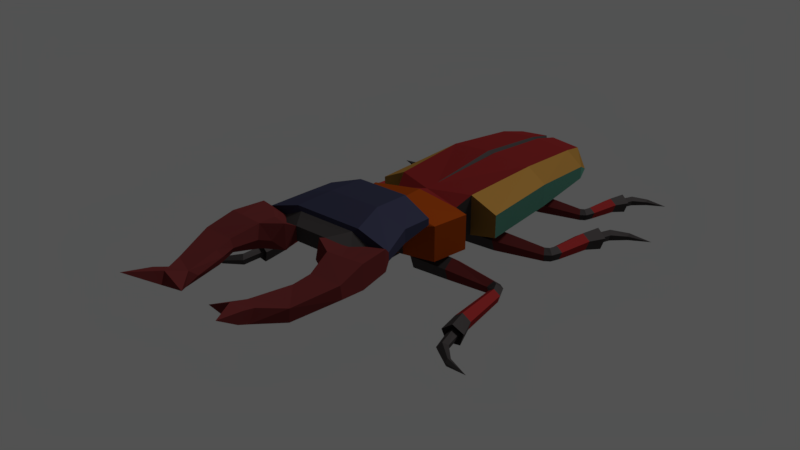# Source: BeetleAttack0.blend  (saved by Blender 2.77.0; exported with 4.5.12 LTS)
import bpy
from mathutils import Matrix  # noqa: F401  (used for matrix-valued properties, if any)

bpy.ops.wm.read_factory_settings(use_empty=True)
scene = bpy.context.scene
scene.name = 'Scene'

# ---- collections
col_collection_1 = bpy.data.collections.new('Collection 1'); scene.collection.children.link(col_collection_1)
col_collection_2 = bpy.data.collections.new('Collection 2'); scene.collection.children.link(col_collection_2)

# ---- materials (node trees are filled in below, after node groups)
mat_1 = bpy.data.materials.new('1')
mat_1.alpha_threshold = 0.0
mat_1.diffuse_color = (0.08022, 0.07227, 0.07227, 1.0)
mat_1.specular_color = (0.06372, 0.06372, 0.06372)
mat_1.roughness = 0.5
mat_2 = bpy.data.materials.new('2')
mat_2.alpha_threshold = 0.0
mat_2.diffuse_color = (0.3515, 0.03071, 0.03071, 1.0)
mat_2.specular_color = (0.6152, 0.6152, 0.6152)
mat_2.roughness = 0.5
mat_3 = bpy.data.materials.new('3')
mat_3.alpha_threshold = 0.0
mat_3.diffuse_color = (0.5089, 0.2623, 0.05781, 1.0)
mat_3.specular_color = (0.6152, 0.6152, 0.6152)
mat_3.roughness = 0.5
mat_4 = bpy.data.materials.new('4')
mat_4.alpha_threshold = 0.0
mat_4.diffuse_color = (0.1095, 0.3185, 0.2384, 1.0)
mat_4.specular_color = (0.0, 0.0, 0.0)
mat_4.roughness = 0.5
mat_5 = bpy.data.materials.new('5')
mat_5.alpha_threshold = 0.0
mat_5.diffuse_color = (0.4969, 0.08022, 0.008023, 1.0)
mat_5.specular_color = (0.4869, 0.4869, 0.4869)
mat_5.roughness = 0.5
mat_horns = bpy.data.materials.new('Horns')
mat_horns.alpha_threshold = 0.0
mat_horns.diffuse_color = (0.1195, 0.02122, 0.02122, 1.0)
mat_horns.specular_color = (0.0, 0.0, 0.0)
mat_horns.roughness = 0.5
mat_6 = bpy.data.materials.new('6')
mat_6.alpha_threshold = 0.0
mat_6.diffuse_color = (0.05781, 0.06125, 0.1144, 1.0)
mat_6.specular_color = (0.5071, 0.5071, 0.5071)
mat_6.roughness = 0.5

# ---- material node trees
mat_1.use_nodes = True; mat_1.node_tree.nodes.clear()
_N = mat_1.node_tree.nodes; _L = mat_1.node_tree.links
n0 = _N.new('ShaderNodeOutputMaterial'); n0.name = 'Material Output'; n0.location = (300, 300)
n1 = _N.new('ShaderNodeBsdfAnisotropic'); n1.name = 'Glossy BSDF'; n1.location = (10, 300)
n1.distribution = 'GGX'
n1.inputs[0].default_value = (0.08001, 0.07163, 0.07163, 1.0)
n1.inputs[1].default_value = 0.7746
_L.new(n1.outputs[0], n0.inputs[0])
n0.is_active_output = True
mat_2.use_nodes = True; mat_2.node_tree.nodes.clear()
_N = mat_2.node_tree.nodes; _L = mat_2.node_tree.links
n0 = _N.new('ShaderNodeOutputMaterial'); n0.name = 'Material Output'; n0.location = (300, 300)
n1 = _N.new('ShaderNodeBsdfAnisotropic'); n1.name = 'Glossy BSDF'; n1.location = (10, 300)
n1.distribution = 'GGX'
n1.inputs[0].default_value = (0.3506, 0.03057, 0.03057, 1.0)
n1.inputs[1].default_value = 0.7746
_L.new(n1.outputs[0], n0.inputs[0])
n0.is_active_output = True
mat_3.use_nodes = True; mat_3.node_tree.nodes.clear()
_N = mat_3.node_tree.nodes; _L = mat_3.node_tree.links
n0 = _N.new('ShaderNodeOutputMaterial'); n0.name = 'Material Output'; n0.location = (300, 300)
n1 = _N.new('ShaderNodeBsdfAnisotropic'); n1.name = 'Glossy BSDF'; n1.location = (10, 300)
n1.distribution = 'GGX'
n1.inputs[0].default_value = (0.5071, 0.2635, 0.05732, 1.0)
n1.inputs[1].default_value = 0.7746
_L.new(n1.outputs[0], n0.inputs[0])
n0.is_active_output = True
mat_4.use_nodes = True; mat_4.node_tree.nodes.clear()
_N = mat_4.node_tree.nodes; _L = mat_4.node_tree.links
n0 = _N.new('ShaderNodeOutputMaterial'); n0.name = 'Material Output'; n0.location = (300, 300)
n1 = _N.new('ShaderNodeBsdfAnisotropic'); n1.name = 'Glossy BSDF'; n1.location = (10, 300)
n1.distribution = 'GGX'
n1.inputs[0].default_value = (0.1087, 0.3185, 0.2378, 1.0)
n1.inputs[1].default_value = 0.7746
_L.new(n1.outputs[0], n0.inputs[0])
n0.is_active_output = True
mat_5.use_nodes = True; mat_5.node_tree.nodes.clear()
_N = mat_5.node_tree.nodes; _L = mat_5.node_tree.links
n0 = _N.new('ShaderNodeOutputMaterial'); n0.name = 'Material Output'; n0.location = (300, 300)
n1 = _N.new('ShaderNodeBsdfAnisotropic'); n1.name = 'Glossy BSDF'; n1.location = (10, 300)
n1.distribution = 'GGX'
n1.inputs[0].default_value = (0.4969, 0.08064, 0.008005, 1.0)
n1.inputs[1].default_value = 0.7746
_L.new(n1.outputs[0], n0.inputs[0])
n0.is_active_output = True
mat_horns.use_nodes = True; mat_horns.node_tree.nodes.clear()
_N = mat_horns.node_tree.nodes; _L = mat_horns.node_tree.links
n0 = _N.new('ShaderNodeOutputMaterial'); n0.name = 'Material Output'; n0.location = (300, 300)
n1 = _N.new('ShaderNodeBsdfDiffuse'); n1.name = 'Diffuse BSDF'; n1.location = (10, 300)
n1.inputs[0].default_value = (0.1193, 0.02166, 0.02166, 1.0)
_L.new(n1.outputs[0], n0.inputs[0])
n0.is_active_output = True
mat_6.use_nodes = True; mat_6.node_tree.nodes.clear()
_N = mat_6.node_tree.nodes; _L = mat_6.node_tree.links
n0 = _N.new('ShaderNodeOutputMaterial'); n0.name = 'Material Output'; n0.location = (300, 300)
n1 = _N.new('ShaderNodeBsdfAnisotropic'); n1.name = 'Glossy BSDF'; n1.location = (10, 300)
n1.distribution = 'GGX'
n1.inputs[0].default_value = (0.05835, 0.06052, 0.1149, 1.0)
n1.inputs[1].default_value = 0.7746
_L.new(n1.outputs[0], n0.inputs[0])
n0.is_active_output = True

# ---- world
world_world = bpy.data.worlds.new('World'); scene.world = world_world
world_world.color = (0.08353, 0.08353, 0.08353)
world_world.use_sun_shadow = False
world_world.sun_shadow_jitter_overblur = 0.0
world_world.cycles.sampling_method = 'MANUAL'

# ---- lights
light_sun = bpy.data.lights.new('Sun', 'SUN')
light_sun.transmission_factor = 0.0
light_sun.angle = 0.1993
light_sun.energy = 1.0
light_sun.shadow_buffer_clip_start = 0.5
light_sun.shadow_soft_size = 0.1
light_sun.shadow_cascade_max_distance = 1000.0

# ---- meshes
me_cube = bpy.data.meshes.new('Cube')
me_cube.from_pydata([(0.8117, 0.02092, -0.195), (0.8117, 0.02092, 0.6296), (0.8939, 1.78, -0.3095), (0.8939, 1.78, 0.6296), (0.8005, 3.372, -0.3095), (0.8005, 3.372, 0.4242), (1.287, 1.78, 0.3566), (1.287, 1.78, -0.1122), (1.341, 0.07265, -0.1122), (1.341, 0.07265, 0.3566), (1.152, 3.372, 0.1512), (1.152, 3.372, -0.1122), (0.07865, 1.78, 0.6936), (0.6948, -0.2902, 0.4527), (0.06164, 3.372, 0.4882), (0.07865, 1.78, -0.3818), (0.06164, 3.372, -0.3818), (0.0836, 3.945, 0.3343), (0.6993, 3.945, 0.2703), (0.6993, 3.945, -0.195), (0.0836, 3.945, -0.195), (0.9652, 3.853, -0.1122), (0.6948, -0.2902, -0.195), (1.085, -0.5025, 0.5162), (1.085, -0.5025, -0.195), (0.4003, -1.471, 0.4261), (0.4003, -1.471, -0.1278), (0.9445, -1.243, 0.5194), (0.9445, -1.243, -0.195), (0.3438, -1.848, 0.5151), (0.3438, -1.966, 0.1938), (1.355, -2.981, 0.7064), (0.8596, -2.981, 0.4799), (0.6918, -2.981, 1.084), (1.355, -2.981, 0.8697), (1.142, -1.666, 0.7855), (0.6457, -1.549, 0.6776), (0.5197, -1.549, 1.122), (1.142, -1.666, 0.9105), (1.143, -2.303, 0.6915), (0.6474, -2.303, 0.4651), (1.143, -2.303, 0.9559), (0.5211, -2.303, 1.171), (0.5871, -3.016, 1.012), (0.9717, -3.016, 0.8235), (0.9717, -3.016, 0.7525), (0.7295, -3.016, 0.6342), (0.7488, -3.221, 0.8235), (0.3321, -3.399, 0.9652), (0.3321, -3.399, 0.6813), (0.7488, -3.221, 0.7525), (0.3146, -2.172, 0.418), (0.3141, -1.876, 0.6271), (1.064, -3.214, 0.9696), (1.403, -3.115, 1.002), (1.403, -3.115, 0.5796), (1.064, -3.214, 0.6118), (0.3966, -3.603, 1.068), (0.8527, -3.396, 0.9696), (0.8527, -3.396, 0.6118), (0.3966, -3.603, 0.5621), (1.253, -3.781, 1.035), (1.487, -3.761, 1.035), (1.487, -3.761, 0.5587), (1.253, -3.781, 0.5587), (0.778, -3.823, 1.035), (1.069, -3.797, 1.035), (1.069, -3.797, 0.5587), (0.778, -3.823, 0.5587), (1.528, -4.333, 0.9138), (1.528, -4.296, 0.6443), (0.9176, -4.359, 0.9102), (0.9176, -4.322, 0.6407), (1.262, -5.171, 0.7949), (0.8744, -4.703, 0.8609), (1.229, -5.161, 0.525), (0.8409, -4.692, 0.591), (0.9797, -5.61, 0.9006), (0.6747, -5.473, 0.8736), (0.9507, -5.723, 0.6545), (0.6457, -5.585, 0.6275), (1.028, -5.88, 0.9959), (0.7443, -5.881, 1.03), (1.003, -5.976, 0.7866), (0.7197, -5.977, 0.8204), (0.3071, -5.924, 0.8444), (1.085, -6.454, 1.124), (0.5066, -3.814, 0.7896), (0.7065, -3.939, 0.7896), (0.8461, -4.371, 0.764), (0.807, -4.627, 0.7277), (0.6515, -5.301, 0.7212), (0.274, 0.5931, -0.2014), (2.05, 0.6742, -0.3118), (0.274, 0.8281, -0.3722), (1.985, 0.7864, -0.4063), (0.274, 0.7384, -0.6485), (2.01, 0.7436, -0.5592), (0.274, 0.4479, -0.6485), (2.091, 0.6049, -0.5592), (0.274, 0.3581, -0.3722), (2.116, 0.562, -0.4063), (1.062, 0.5931, -0.2272), (1.062, 0.8036, -0.3802), (1.062, 0.7232, -0.6276), (1.062, 0.463, -0.6276), (1.062, 0.3826, -0.3802), (2.03, 0.7999, -0.4063), (2.135, 0.7238, -0.3118), (2.07, 0.7708, -0.5592), (2.2, 0.6767, -0.5592), (2.24, 0.6476, -0.4063), (2.062, 0.8693, -0.4087), (2.192, 0.8828, -0.3152), (2.111, 0.8473, -0.56), (2.272, 0.8473, -0.56), (2.322, 0.8693, -0.4087), (2.038, 1.782, -0.5297), (2.204, 1.8, -0.4106), (2.102, 1.754, -0.7225), (2.306, 1.754, -0.7225), (2.37, 1.782, -0.5297), (2.092, 2.231, -0.5801), (2.298, 2.212, -0.423), (2.171, 2.18, -0.8228), (2.426, 2.13, -0.8156), (2.505, 2.15, -0.5685), (2.17, 2.089, -0.5933), (2.275, 2.08, -0.513), (2.21, 2.063, -0.7174), (2.34, 2.038, -0.7137), (2.381, 2.048, -0.5874), (2.301, 2.636, -0.6729), (2.372, 2.567, -0.5839), (2.328, 2.588, -0.7936), (2.415, 2.488, -0.7792), (2.442, 2.476, -0.6495), (2.661, 2.868, -0.7185), (2.672, 2.806, -0.6571), (2.665, 2.829, -0.7975), (2.679, 2.743, -0.785), (2.683, 2.729, -0.6982), (3.116, 2.897, -0.7461), (0.2339, 2.346, -0.172), (1.751, 2.415, -0.2663), (0.2339, 2.547, -0.3178), (1.695, 2.511, -0.347), (0.2339, 2.47, -0.5538), (1.716, 2.475, -0.4775), (0.2339, 2.222, -0.5538), (1.786, 2.356, -0.4775), (0.2339, 2.145, -0.3178), (1.807, 2.32, -0.347), (0.9072, 2.346, -0.194), (0.9072, 2.526, -0.3246), (0.9072, 2.457, -0.5359), (0.9072, 2.235, -0.5359), (0.9072, 2.166, -0.3246), (1.733, 2.523, -0.347), (1.823, 2.458, -0.2663), (1.767, 2.498, -0.4775), (1.879, 2.417, -0.4775), (1.913, 2.393, -0.347), (1.76, 2.583, -0.3469), (1.871, 2.595, -0.2672), (1.803, 2.564, -0.476), (1.94, 2.564, -0.476), (1.983, 2.583, -0.3469), (1.741, 3.362, -0.4552), (1.882, 3.378, -0.3535), (1.795, 3.337, -0.6196), (1.97, 3.337, -0.6196), (2.024, 3.362, -0.4552), (1.786, 3.745, -0.5006), (1.963, 3.73, -0.3663), (1.854, 3.7, -0.7076), (2.072, 3.657, -0.7011), (2.139, 3.676, -0.4902), (1.853, 3.624, -0.5111), (1.943, 3.616, -0.4425), (1.887, 3.601, -0.6169), (1.998, 3.579, -0.6136), (2.033, 3.589, -0.5058), (1.965, 4.091, -0.582), (2.025, 4.032, -0.5056), (1.988, 4.048, -0.6848), (2.062, 3.963, -0.672), (2.085, 3.953, -0.5612), (2.272, 4.288, -0.6222), (2.282, 4.235, -0.5695), (2.276, 4.255, -0.6895), (2.287, 4.181, -0.6783), (2.291, 4.169, -0.6041), (2.661, 4.313, -0.6459), (0.274, -0.8646, -0.2014), (2.05, -0.9457, -0.3118), (0.274, -1.1, -0.3722), (1.985, -1.058, -0.4063), (0.274, -1.01, -0.6485), (2.01, -1.015, -0.5592), (0.274, -0.7193, -0.6485), (2.091, -0.8763, -0.5592), (0.274, -0.6296, -0.3722), (2.116, -0.8335, -0.4063), (1.062, -0.8646, -0.2272), (1.062, -1.075, -0.3802), (1.062, -0.9947, -0.6276), (1.062, -0.7345, -0.6276), (1.062, -0.6541, -0.3802), (2.03, -1.071, -0.4063), (2.135, -0.9952, -0.3118), (2.07, -1.042, -0.5592), (2.2, -0.9482, -0.5592), (2.24, -0.9191, -0.4063), (2.062, -1.131, -0.4298), (2.192, -1.14, -0.3357), (2.111, -1.117, -0.582), (2.272, -1.117, -0.582), (2.322, -1.131, -0.4298), (2.038, -2.049, -0.5021), (2.204, -2.06, -0.3822), (2.102, -2.031, -0.6961), (2.306, -2.031, -0.6961), (2.37, -2.049, -0.5021), (2.092, -2.499, -0.5287), (2.298, -2.473, -0.3727), (2.171, -2.461, -0.7737), (2.426, -2.412, -0.7691), (2.505, -2.419, -0.5213), (2.17, -2.359, -0.5494), (2.275, -2.345, -0.4697), (2.21, -2.339, -0.6746), (2.34, -2.314, -0.6723), (2.381, -2.317, -0.5456), (2.301, -2.91, -0.5998), (2.372, -2.836, -0.5145), (2.328, -2.867, -0.7229), (2.415, -2.767, -0.7137), (2.442, -2.748, -0.585), (2.661, -3.143, -0.633), (2.672, -3.078, -0.575), (2.665, -3.109, -0.714), (2.679, -3.022, -0.7061), (2.683, -3.003, -0.6202), (3.116, -3.174, -0.659), (-0.8117, 0.02092, -0.195), (-0.8117, 0.02092, 0.6296), (-0.8939, 1.78, -0.3095), (-0.8939, 1.78, 0.6296), (-0.8005, 3.372, -0.3095), (-0.8005, 3.372, 0.4242), (0.0, 1.78, -0.3818), (0.0, 1.78, 0.6408), (0.0, 0.02092, -0.3095), (0.0, 0.02092, 0.6408), (0.0, 3.372, -0.3818), (0.0, 3.372, 0.4354), (-1.287, 1.78, 0.3566), (-1.287, 1.78, -0.1122), (-1.341, 0.07265, -0.1122), (-1.341, 0.07265, 0.3566), (-1.152, 3.372, 0.1512), (-1.152, 3.372, -0.1122), (-0.07865, 1.78, 0.6936), (-0.6948, -0.2902, 0.4527), (-0.06164, 3.372, 0.4882), (-0.07865, 1.78, -0.3818), (-0.06164, 3.372, -0.3818), (-0.0836, 3.945, 0.3343), (-0.6993, 3.945, 0.2703), (-0.6993, 3.945, -0.195), (-0.0836, 3.945, -0.195), (0.0, 3.853, -0.195), (0.0, 3.853, 0.2815), (-0.9652, 3.853, -0.1122), (-0.6948, -0.2902, -0.195), (0.0, -0.2902, 0.6408), (0.0, -0.2902, -0.3095), (-1.085, -0.5025, 0.5162), (0.0, -0.5025, 0.7058), (0.0, -0.5025, -0.3095), (-1.085, -0.5025, -0.195), (-0.4003, -1.471, 0.4261), (0.0, -1.471, 0.5675), (0.0, -1.471, -0.1278), (-0.4003, -1.471, -0.1278), (0.0, -1.243, 0.7058), (-0.9445, -1.243, 0.5194), (-0.9445, -1.243, -0.195), (0.0, -1.243, -0.3095), (-0.3438, -1.848, 0.5151), (0.0, -1.805, 0.6118), (0.0, -1.966, 0.1938), (-0.3438, -1.966, 0.1938), (0.0, -1.549, 0.6776), (0.0, -1.549, 1.122), (0.0, -2.981, 0.4799), (0.0, -2.981, 1.084), (0.0, -2.303, 1.171), (0.0, -2.303, 0.4651), (0.0, -3.016, 0.6342), (0.0, -3.016, 1.012), (0.0, -3.399, 0.6813), (0.0, -3.399, 0.9652), (-1.355, -2.981, 0.7064), (-0.8596, -2.981, 0.4799), (-0.6918, -2.981, 1.084), (-1.355, -2.981, 0.8697), (-1.142, -1.666, 0.7855), (-0.6457, -1.549, 0.6776), (-0.5197, -1.549, 1.122), (-1.142, -1.666, 0.9105), (-1.143, -2.303, 0.6915), (-0.6474, -2.303, 0.4651), (-1.143, -2.303, 0.9559), (-0.5211, -2.303, 1.171), (-0.5871, -3.016, 1.012), (-0.9717, -3.016, 0.8235), (-0.9717, -3.016, 0.7525), (-0.7295, -3.016, 0.6342), (-0.7488, -3.221, 0.8235), (-0.3321, -3.399, 0.9652), (-0.3321, -3.399, 0.6813), (-0.7488, -3.221, 0.7525), (0.0, -1.876, 0.6271), (0.0, -2.172, 0.418), (-0.3146, -2.172, 0.418), (-0.3141, -1.876, 0.6271), (-1.064, -3.214, 0.9696), (-1.403, -3.115, 1.002), (-1.403, -3.115, 0.5796), (-1.064, -3.214, 0.6118), (-0.3966, -3.603, 1.068), (-0.8527, -3.396, 0.9696), (-0.8527, -3.396, 0.6118), (-0.3966, -3.603, 0.5621), (-1.253, -3.781, 1.035), (-1.487, -3.761, 1.035), (-1.487, -3.761, 0.5587), (-1.253, -3.781, 0.5587), (-0.778, -3.823, 1.035), (-1.069, -3.797, 1.035), (-1.069, -3.797, 0.5587), (-0.778, -3.823, 0.5587), (-1.528, -4.333, 0.9138), (-1.528, -4.296, 0.6443), (-0.9176, -4.359, 0.9102), (-0.9176, -4.322, 0.6407), (-1.262, -5.171, 0.7949), (-0.8744, -4.703, 0.8609), (-1.229, -5.161, 0.525), (-0.8409, -4.692, 0.591), (-0.9797, -5.61, 0.9006), (-0.6747, -5.473, 0.8736), (-0.9507, -5.723, 0.6545), (-0.6457, -5.585, 0.6275), (-1.028, -5.88, 0.9959), (-0.7443, -5.881, 1.03), (-1.003, -5.976, 0.7866), (-0.7197, -5.977, 0.8204), (-0.3071, -5.924, 0.8444), (-1.085, -6.454, 1.124), (-0.5066, -3.814, 0.7896), (-0.7065, -3.939, 0.7896), (-0.8461, -4.371, 0.764), (-0.807, -4.627, 0.7277), (-0.6515, -5.301, 0.7212), (-0.274, 0.5931, -0.2014), (-2.05, 0.6742, -0.3118), (-0.274, 0.8281, -0.3722), (-1.985, 0.7864, -0.4063), (-0.274, 0.7384, -0.6485), (-2.01, 0.7436, -0.5592), (-0.274, 0.4479, -0.6485), (-2.091, 0.6049, -0.5592), (-0.274, 0.3581, -0.3722), (-2.116, 0.562, -0.4063), (-1.062, 0.5931, -0.2272), (-1.062, 0.8036, -0.3802), (-1.062, 0.7232, -0.6276), (-1.062, 0.463, -0.6276), (-1.062, 0.3826, -0.3802), (-2.03, 0.7999, -0.4063), (-2.135, 0.7238, -0.3118), (-2.07, 0.7708, -0.5592), (-2.2, 0.6767, -0.5592), (-2.24, 0.6476, -0.4063), (-2.062, 0.8693, -0.4087), (-2.192, 0.8828, -0.3152), (-2.111, 0.8473, -0.56), (-2.272, 0.8473, -0.56), (-2.322, 0.8693, -0.4087), (-2.038, 1.782, -0.5297), (-2.204, 1.8, -0.4106), (-2.102, 1.754, -0.7225), (-2.306, 1.754, -0.7225), (-2.37, 1.782, -0.5297), (-2.092, 2.231, -0.5801), (-2.298, 2.212, -0.423), (-2.171, 2.18, -0.8228), (-2.426, 2.13, -0.8156), (-2.505, 2.15, -0.5685), (-2.17, 2.089, -0.5933), (-2.275, 2.08, -0.513), (-2.21, 2.063, -0.7174), (-2.34, 2.038, -0.7137), (-2.381, 2.048, -0.5874), (-2.301, 2.636, -0.6729), (-2.372, 2.567, -0.5839), (-2.328, 2.588, -0.7936), (-2.415, 2.488, -0.7792), (-2.442, 2.476, -0.6495), (-2.661, 2.868, -0.7185), (-2.672, 2.806, -0.6571), (-2.665, 2.829, -0.7975), (-2.679, 2.743, -0.785), (-2.683, 2.729, -0.6982), (-3.116, 2.897, -0.7461), (-0.2339, 2.346, -0.172), (-1.751, 2.415, -0.2663), (-0.2339, 2.547, -0.3178), (-1.695, 2.511, -0.347), (-0.2339, 2.47, -0.5538), (-1.716, 2.475, -0.4775), (-0.2339, 2.222, -0.5538), (-1.786, 2.356, -0.4775), (-0.2339, 2.145, -0.3178), (-1.807, 2.32, -0.347), (-0.9072, 2.346, -0.194), (-0.9072, 2.526, -0.3246), (-0.9072, 2.457, -0.5359), (-0.9072, 2.235, -0.5359), (-0.9072, 2.166, -0.3246), (-1.733, 2.523, -0.347), (-1.823, 2.458, -0.2663), (-1.767, 2.498, -0.4775), (-1.879, 2.417, -0.4775), (-1.913, 2.393, -0.347), (-1.76, 2.583, -0.3469), (-1.871, 2.595, -0.2672), (-1.803, 2.564, -0.476), (-1.94, 2.564, -0.476), (-1.983, 2.583, -0.3469), (-1.741, 3.362, -0.4552), (-1.882, 3.378, -0.3535), (-1.795, 3.337, -0.6196), (-1.97, 3.337, -0.6196), (-2.024, 3.362, -0.4552), (-1.786, 3.745, -0.5006), (-1.963, 3.73, -0.3663), (-1.854, 3.7, -0.7076), (-2.072, 3.657, -0.7011), (-2.139, 3.676, -0.4902), (-1.853, 3.624, -0.5111), (-1.943, 3.616, -0.4425), (-1.887, 3.601, -0.6169), (-1.998, 3.579, -0.6136), (-2.033, 3.589, -0.5058), (-1.965, 4.091, -0.582), (-2.025, 4.032, -0.5056), (-1.988, 4.048, -0.6848), (-2.062, 3.963, -0.672), (-2.085, 3.953, -0.5612), (-2.272, 4.288, -0.6222), (-2.282, 4.235, -0.5695), (-2.276, 4.255, -0.6895), (-2.287, 4.181, -0.6783), (-2.291, 4.169, -0.6041), (-2.661, 4.313, -0.6459), (-0.274, -0.8646, -0.2014), (-2.05, -0.9457, -0.3118), (-0.274, -1.1, -0.3722), (-1.985, -1.058, -0.4063), (-0.274, -1.01, -0.6485), (-2.01, -1.015, -0.5592), (-0.274, -0.7193, -0.6485), (-2.091, -0.8763, -0.5592), (-0.274, -0.6296, -0.3722), (-2.116, -0.8335, -0.4063), (-1.062, -0.8646, -0.2272), (-1.062, -1.075, -0.3802), (-1.062, -0.9947, -0.6276), (-1.062, -0.7345, -0.6276), (-1.062, -0.6541, -0.3802), (-2.03, -1.071, -0.4063), (-2.135, -0.9952, -0.3118), (-2.07, -1.042, -0.5592), (-2.2, -0.9482, -0.5592), (-2.24, -0.9191, -0.4063), (-2.062, -1.131, -0.4298), (-2.192, -1.14, -0.3357), (-2.111, -1.117, -0.582), (-2.272, -1.117, -0.582), (-2.322, -1.131, -0.4298), (-2.038, -2.049, -0.5021), (-2.204, -2.06, -0.3822), (-2.102, -2.031, -0.6961), (-2.306, -2.031, -0.6961), (-2.37, -2.049, -0.5021), (-2.092, -2.499, -0.5287), (-2.298, -2.473, -0.3727), (-2.171, -2.461, -0.7737), (-2.426, -2.412, -0.7691), (-2.505, -2.419, -0.5213), (-2.17, -2.359, -0.5494), (-2.275, -2.345, -0.4697), (-2.21, -2.339, -0.6746), (-2.34, -2.314, -0.6723), (-2.381, -2.317, -0.5456), (-2.301, -2.91, -0.5998), (-2.372, -2.836, -0.5145), (-2.328, -2.867, -0.7229), (-2.415, -2.767, -0.7137), (-2.442, -2.748, -0.585), (-2.661, -3.143, -0.633), (-2.672, -3.078, -0.575), (-2.665, -3.109, -0.714), (-2.679, -3.022, -0.7061), (-2.683, -3.003, -0.6202), (-3.116, -3.174, -0.659)], [], [(16, 255, 272, 20), (5, 3, 6, 10), (1, 276, 13), (4, 16, 20, 19), (12, 3, 5, 14), (15, 251, 255, 16), (12, 252, 254), (0, 1, 13, 22), (6, 7, 11, 10), (7, 6, 9, 8), (3, 1, 9, 6), (2, 4, 11, 7), (1, 0, 8, 9), (0, 2, 7, 8), (253, 0, 22, 277), (3, 12, 254, 1), (2, 15, 16, 4), (252, 12, 14, 256), (11, 4, 19, 21), (22, 13, 23, 24), (19, 18, 21), (20, 17, 18, 19), (272, 273, 17, 20), (10, 11, 21), (14, 5, 18, 17), (10, 18, 5), (256, 14, 17, 273), (0, 253, 251, 15, 2), (1, 254, 276), (27, 286, 283, 25), (13, 279, 23), (277, 22, 24, 280), (13, 276, 279), (26, 25, 29, 30), (289, 28, 26, 284), (28, 27, 25, 26), (24, 23, 27, 28), (280, 24, 28, 289), (23, 279, 286, 27), (30, 51, 325, 292), (25, 283, 291, 29), (284, 26, 30, 292), (37, 295, 298, 42), (296, 32, 46, 300), (39, 41, 34, 31), (33, 297, 301, 43), (35, 38, 41, 39), (48, 49, 60, 57), (38, 36, 37), (40, 299, 325, 51), (300, 46, 49, 302), (42, 298, 297, 33), (299, 40, 32, 296), (43, 301, 303, 48), (302, 49, 48, 303), (40, 36, 35, 39), (42, 33, 34, 41), (32, 40, 39, 31), (37, 42, 41, 38), (44, 34, 33, 43), (31, 45, 46, 32), (47, 44, 43, 48), (49, 46, 45, 50), (34, 44, 53, 54), (29, 51, 30), (294, 36, 52, 324), (36, 51, 52), (36, 40, 51), (291, 52, 29), (291, 324, 52), (29, 52, 51), (31, 34, 54, 55), (10, 21, 18), (68, 72, 89, 88), (54, 53, 61, 62), (58, 57, 65, 66), (47, 48, 57, 58), (50, 45, 56, 59), (49, 50, 59, 60), (44, 47, 58, 53), (45, 31, 55, 56), (63, 62, 69, 70), (59, 56, 64, 67), (53, 58, 66, 61), (56, 55, 63, 64), (55, 54, 62, 63), (60, 59, 67, 68), (62, 61, 66, 65, 71, 69), (80, 78, 91), (85, 78, 80), (64, 63, 70, 72, 68, 67), (73, 79, 75), (72, 70, 75, 76), (70, 69, 73, 75), (69, 71, 74, 73), (77, 78, 82, 81), (73, 78, 77), (72, 76, 90, 89), (75, 80, 76), (82, 84, 86), (84, 82, 85), (80, 79, 83, 84), (79, 77, 81, 83), (84, 83, 86), (65, 57, 87, 88), (80, 84, 85), (82, 78, 85), (83, 81, 86), (81, 82, 86), (76, 80, 91, 90), (74, 71, 89, 90), (57, 60, 87), (71, 65, 88, 89), (60, 68, 88, 87), (78, 74, 90, 91), (75, 79, 80), (73, 74, 78), (73, 77, 79), (37, 36, 294, 295), (38, 35, 36), (102, 93, 95, 103), (103, 95, 97, 104), (104, 97, 99, 105), (97, 95, 107, 109), (105, 99, 101, 106), (106, 101, 93, 102), (92, 94, 96, 98, 100), (100, 106, 102, 92), (98, 105, 106, 100), (96, 104, 105, 98), (94, 103, 104, 96), (92, 102, 103, 94), (108, 111, 116, 113), (93, 101, 111, 108), (95, 93, 108, 107), (99, 97, 109, 110), (101, 99, 110, 111), (116, 115, 120, 121), (110, 109, 114, 115), (107, 108, 113, 112), (111, 110, 115, 116), (109, 107, 112, 114), (117, 118, 123, 122), (114, 112, 117, 119), (113, 116, 121, 118), (115, 114, 119, 120), (112, 113, 118, 117), (124, 122, 127, 129), (121, 120, 125, 126), (119, 117, 122, 124), (118, 121, 126, 123), (120, 119, 124, 125), (130, 129, 134, 135), (123, 126, 131, 128), (125, 124, 129, 130), (122, 123, 128, 127), (126, 125, 130, 131), (136, 135, 140, 141), (127, 128, 133, 132), (131, 130, 135, 136), (129, 127, 132, 134), (128, 131, 136, 133), (134, 132, 137, 139), (133, 136, 141, 138), (135, 134, 139, 140), (132, 133, 138, 137), (138, 141, 142), (140, 139, 142), (137, 138, 142), (141, 140, 142), (139, 137, 142), (153, 144, 146, 154), (154, 146, 148, 155), (155, 148, 150, 156), (148, 146, 158, 160), (156, 150, 152, 157), (157, 152, 144, 153), (143, 145, 147, 149, 151), (151, 157, 153, 143), (149, 156, 157, 151), (147, 155, 156, 149), (145, 154, 155, 147), (143, 153, 154, 145), (159, 162, 167, 164), (144, 152, 162, 159), (146, 144, 159, 158), (150, 148, 160, 161), (152, 150, 161, 162), (167, 166, 171, 172), (161, 160, 165, 166), (158, 159, 164, 163), (162, 161, 166, 167), (160, 158, 163, 165), (168, 169, 174, 173), (165, 163, 168, 170), (164, 167, 172, 169), (166, 165, 170, 171), (163, 164, 169, 168), (175, 173, 178, 180), (172, 171, 176, 177), (170, 168, 173, 175), (169, 172, 177, 174), (171, 170, 175, 176), (181, 180, 185, 186), (174, 177, 182, 179), (176, 175, 180, 181), (173, 174, 179, 178), (177, 176, 181, 182), (187, 186, 191, 192), (178, 179, 184, 183), (182, 181, 186, 187), (180, 178, 183, 185), (179, 182, 187, 184), (185, 183, 188, 190), (184, 187, 192, 189), (186, 185, 190, 191), (183, 184, 189, 188), (189, 192, 193), (191, 190, 193), (188, 189, 193), (192, 191, 193), (190, 188, 193), (204, 205, 197, 195), (205, 206, 199, 197), (206, 207, 201, 199), (199, 211, 209, 197), (207, 208, 203, 201), (208, 204, 195, 203), (194, 202, 200, 198, 196), (202, 194, 204, 208), (200, 202, 208, 207), (198, 200, 207, 206), (196, 198, 206, 205), (194, 196, 205, 204), (210, 215, 218, 213), (195, 210, 213, 203), (197, 209, 210, 195), (201, 212, 211, 199), (203, 213, 212, 201), (218, 223, 222, 217), (212, 217, 216, 211), (209, 214, 215, 210), (213, 218, 217, 212), (211, 216, 214, 209), (219, 224, 225, 220), (216, 221, 219, 214), (215, 220, 223, 218), (217, 222, 221, 216), (214, 219, 220, 215), (226, 231, 229, 224), (223, 228, 227, 222), (221, 226, 224, 219), (220, 225, 228, 223), (222, 227, 226, 221), (232, 237, 236, 231), (225, 230, 233, 228), (227, 232, 231, 226), (224, 229, 230, 225), (228, 233, 232, 227), (238, 243, 242, 237), (229, 234, 235, 230), (233, 238, 237, 232), (231, 236, 234, 229), (230, 235, 238, 233), (236, 241, 239, 234), (235, 240, 243, 238), (237, 242, 241, 236), (234, 239, 240, 235), (240, 244, 243), (242, 244, 241), (239, 244, 240), (243, 244, 242), (241, 244, 239), (267, 271, 272, 255), (250, 261, 257, 248), (246, 264, 276), (249, 270, 271, 267), (263, 265, 250, 248), (266, 267, 255, 251), (263, 254, 252), (245, 275, 264, 246), (257, 261, 262, 258), (258, 259, 260, 257), (248, 257, 260, 246), (247, 258, 262, 249), (246, 260, 259, 245), (245, 259, 258, 247), (253, 277, 275, 245), (248, 246, 254, 263), (247, 249, 267, 266), (252, 256, 265, 263), (262, 274, 270, 249), (275, 281, 278, 264), (256, 252, 254), (270, 274, 269), (271, 270, 269, 268), (272, 271, 268, 273), (261, 274, 262), (265, 268, 269, 250), (261, 250, 269), (255, 272, 273, 256), (256, 273, 268, 265), (245, 247, 266, 251, 253), (246, 276, 254), (287, 282, 283, 286), (264, 278, 279), (277, 280, 281, 275), (264, 279, 276), (285, 293, 290, 282), (289, 284, 285, 288), (288, 285, 282, 287), (281, 288, 287, 278), (280, 289, 288, 281), (278, 287, 286, 279), (293, 292, 325, 326), (282, 290, 291, 283), (284, 292, 293, 285), (310, 315, 298, 295), (296, 300, 319, 305), (312, 304, 307, 314), (306, 316, 301, 297), (308, 312, 314, 311), (321, 332, 335, 322), (311, 310, 309), (313, 326, 325, 299), (300, 302, 322, 319), (315, 306, 297, 298), (299, 296, 305, 313), (316, 321, 303, 301), (302, 303, 321, 322), (313, 312, 308, 309), (315, 314, 307, 306), (305, 304, 312, 313), (310, 311, 314, 315), (317, 316, 306, 307), (304, 305, 319, 318), (320, 321, 316, 317), (322, 323, 318, 319), (307, 329, 328, 317), (290, 293, 326), (294, 324, 327, 309), (309, 327, 326), (309, 326, 313), (292, 291, 324, 325), (291, 290, 327), (291, 327, 324), (290, 326, 327), (304, 330, 329, 307), (261, 269, 274), (343, 363, 364, 347), (329, 337, 336, 328), (333, 341, 340, 332), (320, 333, 332, 321), (323, 334, 331, 318), (322, 335, 334, 323), (317, 328, 333, 320), (318, 331, 330, 304), (338, 345, 344, 337), (334, 342, 339, 331), (328, 336, 341, 333), (331, 339, 338, 330), (330, 338, 337, 329), (335, 343, 342, 334), (337, 344, 346, 340, 341, 336), (355, 366, 353), (360, 355, 353), (339, 342, 343, 347, 345, 338), (348, 350, 354), (347, 351, 350, 345), (345, 350, 348, 344), (344, 348, 349, 346), (352, 356, 357, 353), (348, 352, 353), (347, 364, 365, 351), (350, 351, 355), (357, 361, 359), (359, 360, 357), (355, 359, 358, 354), (354, 358, 356, 352), (359, 361, 358), (340, 363, 362, 332), (355, 360, 359), (357, 360, 353), (358, 361, 356), (356, 361, 357), (351, 365, 366, 355), (349, 365, 364, 346), (332, 362, 335), (346, 364, 363, 340), (335, 362, 363, 343), (353, 366, 365, 349), (350, 355, 354), (348, 353, 349), (348, 354, 352), (310, 295, 294, 309), (311, 309, 308), (377, 378, 370, 368), (378, 379, 372, 370), (379, 380, 374, 372), (372, 384, 382, 370), (380, 381, 376, 374), (381, 377, 368, 376), (367, 375, 373, 371, 369), (375, 367, 377, 381), (373, 375, 381, 380), (371, 373, 380, 379), (369, 371, 379, 378), (367, 369, 378, 377), (383, 388, 391, 386), (368, 383, 386, 376), (370, 382, 383, 368), (374, 385, 384, 372), (376, 386, 385, 374), (391, 396, 395, 390), (385, 390, 389, 384), (382, 387, 388, 383), (386, 391, 390, 385), (384, 389, 387, 382), (392, 397, 398, 393), (389, 394, 392, 387), (388, 393, 396, 391), (390, 395, 394, 389), (387, 392, 393, 388), (399, 404, 402, 397), (396, 401, 400, 395), (394, 399, 397, 392), (393, 398, 401, 396), (395, 400, 399, 394), (405, 410, 409, 404), (398, 403, 406, 401), (400, 405, 404, 399), (397, 402, 403, 398), (401, 406, 405, 400), (411, 416, 415, 410), (402, 407, 408, 403), (406, 411, 410, 405), (404, 409, 407, 402), (403, 408, 411, 406), (409, 414, 412, 407), (408, 413, 416, 411), (410, 415, 414, 409), (407, 412, 413, 408), (413, 417, 416), (415, 417, 414), (412, 417, 413), (416, 417, 415), (414, 417, 412), (428, 429, 421, 419), (429, 430, 423, 421), (430, 431, 425, 423), (423, 435, 433, 421), (431, 432, 427, 425), (432, 428, 419, 427), (418, 426, 424, 422, 420), (426, 418, 428, 432), (424, 426, 432, 431), (422, 424, 431, 430), (420, 422, 430, 429), (418, 420, 429, 428), (434, 439, 442, 437), (419, 434, 437, 427), (421, 433, 434, 419), (425, 436, 435, 423), (427, 437, 436, 425), (442, 447, 446, 441), (436, 441, 440, 435), (433, 438, 439, 434), (437, 442, 441, 436), (435, 440, 438, 433), (443, 448, 449, 444), (440, 445, 443, 438), (439, 444, 447, 442), (441, 446, 445, 440), (438, 443, 444, 439), (450, 455, 453, 448), (447, 452, 451, 446), (445, 450, 448, 443), (444, 449, 452, 447), (446, 451, 450, 445), (456, 461, 460, 455), (449, 454, 457, 452), (451, 456, 455, 450), (448, 453, 454, 449), (452, 457, 456, 451), (462, 467, 466, 461), (453, 458, 459, 454), (457, 462, 461, 456), (455, 460, 458, 453), (454, 459, 462, 457), (460, 465, 463, 458), (459, 464, 467, 462), (461, 466, 465, 460), (458, 463, 464, 459), (464, 468, 467), (466, 468, 465), (463, 468, 464), (467, 468, 466), (465, 468, 463), (479, 470, 472, 480), (480, 472, 474, 481), (481, 474, 476, 482), (474, 472, 484, 486), (482, 476, 478, 483), (483, 478, 470, 479), (469, 471, 473, 475, 477), (477, 483, 479, 469), (475, 482, 483, 477), (473, 481, 482, 475), (471, 480, 481, 473), (469, 479, 480, 471), (485, 488, 493, 490), (470, 478, 488, 485), (472, 470, 485, 484), (476, 474, 486, 487), (478, 476, 487, 488), (493, 492, 497, 498), (487, 486, 491, 492), (484, 485, 490, 489), (488, 487, 492, 493), (486, 484, 489, 491), (494, 495, 500, 499), (491, 489, 494, 496), (490, 493, 498, 495), (492, 491, 496, 497), (489, 490, 495, 494), (501, 499, 504, 506), (498, 497, 502, 503), (496, 494, 499, 501), (495, 498, 503, 500), (497, 496, 501, 502), (507, 506, 511, 512), (500, 503, 508, 505), (502, 501, 506, 507), (499, 500, 505, 504), (503, 502, 507, 508), (513, 512, 517, 518), (504, 505, 510, 509), (508, 507, 512, 513), (506, 504, 509, 511), (505, 508, 513, 510), (511, 509, 514, 516), (510, 513, 518, 515), (512, 511, 516, 517), (509, 510, 515, 514), (515, 518, 519), (517, 516, 519), (514, 515, 519), (518, 517, 519), (516, 514, 519)])
me_cube.polygons.foreach_set('material_index', [0, 2, 1, 1, 1, 0, 0, 0, 3, 3, 2, 2, 2, 2, 1, 1, 1, 0, 2, 0, 2, 1, 0, 3, 1, 2, 0, 1, 1, 4, 4, 0, 1, 0, 4, 4, 4, 4, 4, 0, 0, 0, 6, 6, 6, 6, 6, 5, 6, 0, 0, 6, 6, 0, 0, 6, 6, 6, 6, 6, 6, 0, 0, 5, 0, 0, 0, 0, 0, 0, 0, 5, 2, 5, 5, 5, 5, 5, 5, 5, 5, 5, 5, 5, 5, 5, 5, 5, 5, 5, 5, 5, 5, 5, 5, 5, 5, 5, 5, 5, 5, 5, 5, 5, 5, 5, 5, 5, 5, 5, 5, 5, 5, 5, 5, 5, 5, 5, 6, 6, 5, 5, 5, 0, 5, 5, 0, 0, 0, 0, 0, 0, 0, 0, 0, 0, 0, 1, 0, 0, 0, 0, 0, 1, 1, 1, 1, 0, 0, 0, 0, 0, 0, 0, 0, 0, 0, 0, 0, 0, 0, 0, 0, 0, 0, 0, 0, 0, 0, 0, 0, 5, 5, 5, 0, 5, 5, 0, 0, 0, 0, 0, 0, 0, 0, 0, 0, 0, 1, 0, 0, 0, 0, 0, 1, 1, 1, 1, 0, 0, 0, 0, 0, 0, 0, 0, 0, 0, 0, 0, 0, 0, 0, 0, 0, 0, 0, 0, 0, 0, 0, 0, 5, 5, 5, 0, 5, 5, 0, 0, 0, 0, 0, 0, 0, 0, 0, 0, 0, 1, 0, 0, 0, 0, 0, 1, 1, 1, 1, 0, 0, 0, 0, 0, 0, 0, 0, 0, 0, 0, 0, 0, 0, 0, 0, 0, 0, 0, 0, 0, 0, 0, 0, 0, 2, 1, 1, 1, 0, 0, 0, 3, 3, 2, 2, 2, 2, 1, 1, 1, 0, 2, 0, 0, 2, 1, 0, 3, 1, 2, 0, 0, 1, 1, 4, 4, 0, 1, 0, 4, 4, 4, 4, 4, 0, 0, 0, 6, 6, 6, 6, 6, 5, 6, 0, 0, 6, 6, 0, 0, 6, 6, 6, 6, 6, 6, 0, 0, 5, 0, 0, 0, 0, 0, 0, 0, 0, 5, 2, 5, 5, 5, 5, 5, 5, 5, 5, 5, 5, 5, 5, 5, 5, 5, 5, 5, 5, 5, 5, 5, 5, 5, 5, 5, 5, 5, 5, 5, 5, 5, 5, 5, 5, 5, 5, 5, 5, 5, 5, 5, 5, 5, 5, 5, 6, 6, 5, 5, 5, 0, 5, 5, 0, 0, 0, 0, 0, 0, 0, 0, 0, 0, 0, 1, 0, 0, 0, 0, 0, 1, 1, 1, 1, 0, 0, 0, 0, 0, 0, 0, 0, 0, 0, 0, 0, 0, 0, 0, 0, 0, 0, 0, 0, 0, 0, 0, 0, 5, 5, 5, 0, 5, 5, 0, 0, 0, 0, 0, 0, 0, 0, 0, 0, 0, 1, 0, 0, 0, 0, 0, 1, 1, 1, 1, 0, 0, 0, 0, 0, 0, 0, 0, 0, 0, 0, 0, 0, 0, 0, 0, 0, 0, 0, 0, 0, 0, 0, 0, 5, 5, 5, 0, 5, 5, 0, 0, 0, 0, 0, 0, 0, 0, 0, 0, 0, 1, 0, 0, 0, 0, 0, 1, 1, 1, 1, 0, 0, 0, 0, 0, 0, 0, 0, 0, 0, 0, 0, 0, 0, 0, 0, 0, 0, 0, 0, 0, 0, 0, 0])
me_cube.materials.append(mat_1)
me_cube.materials.append(mat_2)
me_cube.materials.append(mat_3)
me_cube.materials.append(mat_4)
me_cube.materials.append(mat_5)
me_cube.materials.append(mat_horns)
me_cube.materials.append(mat_6)
me_cube.use_remesh_preserve_volume = False
me_cube.use_remesh_preserve_attributes = False
me_cube.use_mirror_x = True
me_cube.update()
arm_armature = bpy.data.armatures.new('Armature')  # bones are not reproduced

# ---- objects
ob_armature = bpy.data.objects.new('Armature', arm_armature)
ob_beetle = bpy.data.objects.new('Beetle', me_cube)
ob_sun = bpy.data.objects.new('Sun', light_sun)

# ---- transforms, parenting, visibility, modifiers, constraints
ob_armature.location = (0.0, 0.0, 0.0)
ob_armature.display_type = 'WIRE'
ob_armature.show_in_front = True
ob_armature.lineart.crease_threshold = 0.0
ob_beetle.parent = ob_armature
ob_beetle.location = (0.0, 0.0, 0.7947)
ob_beetle.lineart.crease_threshold = 0.0
ob_beetle.use_mesh_mirror_x = True
_vg = ob_beetle.vertex_groups.new(name='Spine1')
for _i, _w in zip([0, 1, 2, 3, 4, 5, 6, 7, 8, 9, 10, 11, 12, 13, 14, 15, 16, 17, 18, 19, 20, 21, 22, 23, 24, 25, 26, 27, 28, 35, 36, 37, 38, 194, 196, 197, 198, 199, 200, 202, 204, 205, 206, 207, 208, 245, 246, 247, 248, 249, 250, 251, 252, 253, 254, 255, 256, 257, 258, 259, 260, 261, 262, 263, 264, 265, 266, 267, 268, 269, 270, 271, 272, 273, 274, 275, 276, 277, 278, 279, 280, 281, 282, 283, 284, 285, 286, 287, 288, 289, 294, 295, 308, 309, 310, 311, 469, 471, 472, 473, 474, 475, 477, 479, 480, 481, 482, 483], [0.7694, 0.7622, 0.9804, 0.9791, 0.9985, 1.002, 0.9769, 0.9773, 0.7956, 0.794, 0.999, 0.9984, 0.9869, 0.3192, 1.018, 0.9919, 1.0, 1.0, 1.0, 0.9998, 1.0, 0.9995, 0.3632, 0.0, 0.0, 0.0, 0.0, 0.0, 0.0, 0.0, 0.0, 0.0, 0.0, 0.0, 0.0, 0.0, 0.0, 0.0, 0.0, 0.0, 0.0, 0.0, 0.0, 0.0, 0.0, 0.7684, 0.7618, 0.9664, 0.9779, 0.9974, 1.002, 0.991, 0.9816, 0.8742, 0.859, 1.0, 1.042, 0.9737, 0.9705, 0.7942, 0.7929, 0.9982, 0.9974, 0.9868, 0.3192, 1.018, 0.9888, 1.0, 1.0, 1.0, 0.9994, 1.0, 1.0, 1.001, 0.9991, 0.3632, 0.2502, 0.2637, 0.0, 0.0, 0.0, 0.0, 0.0, 0.0, 0.0, 0.0, 0.0, 0.0, 0.0, 0.0, 0.0, 0.0, 0.0, 0.0, 0.0, 0.0, 0.0, 0.0, 0.0, 0.0, 0.0, 0.0, 0.0, 0.0, 0.0, 0.0, 0.0, 0.0]): _vg.add([_i], _w, 'REPLACE')
_vg = ob_beetle.vertex_groups.new(name='Spine1.001')
for _i, _w in zip([0, 1, 8, 9, 13, 22, 23, 24, 25, 26, 27, 28, 29, 30, 52, 245, 246, 247, 253, 254, 257, 258, 259, 260, 264, 275, 276, 277, 278, 279, 280, 281, 282, 283, 284, 285, 286, 287, 288, 289, 290, 291, 292, 293, 327], [0.2192, 0.2297, 0.0, 0.0, 0.658, 0.5999, 0.6915, 0.626, 0.6584, 0.5466, 0.8099, 0.6537, 0.1017, 0.08882, 0.0332, 0.2201, 0.2301, 0.0142, 0.1229, 0.1384, 0.0004516, 0.006503, 0.0, 0.0, 0.6582, 0.6002, 0.7391, 0.7286, 0.6917, 0.8819, 0.8751, 0.6262, 0.6584, 0.358, 0.5163, 0.5466, 0.8036, 0.81, 0.6538, 0.841, 0.1017, 0.002779, 0.03957, 0.08883, 0.03321]): _vg.add([_i], _w, 'REPLACE')
_vg = ob_beetle.vertex_groups.new(name='Spine1.002')
for _i, _w in zip([0, 1, 13, 22, 23, 24, 25, 26, 27, 28, 29, 30, 35, 36, 37, 38, 39, 40, 41, 51, 52, 194, 200, 202, 204, 205, 206, 207, 208, 245, 246, 253, 254, 264, 275, 276, 277, 278, 279, 280, 281, 282, 283, 284, 285, 286, 287, 288, 289, 290, 291, 292, 293, 294, 295, 308, 309, 310, 311, 312, 313, 314, 324, 325, 326, 327, 469, 475, 477, 479, 480, 481, 482, 483], [0.0, 0.0, 0.0, 0.0, 0.0, 0.0, 0.2776, 0.4236, 0.0, 0.0, 0.6322, 0.7266, 0.06991, 0.1526, 0.06012, 0.06328, 0.02316, 0.07423, 0.003946, 0.1456, 0.3068, 0.0, 0.0, 0.0, 0.0, 0.0, 0.0, 0.0, 0.0, 0.0, 0.0, 0.0, 0.0, 0.0, 0.0, 0.0, 0.0, 0.0, 0.0, 0.0, 0.0, 0.2776, 0.6062, 0.4722, 0.4236, 0.1709, 0.0, 0.0, 0.1385, 0.6322, 0.7953, 0.8224, 0.7266, 0.1968, 0.05782, 0.06991, 0.1526, 0.06012, 0.06328, 0.02314, 0.07423, 0.003927, 0.3155, 0.07617, 0.1456, 0.3068, 0.0, 0.0, 0.0, 0.0, 0.0, 0.0, 0.0, 0.0]): _vg.add([_i], _w, 'REPLACE')
_vg = ob_beetle.vertex_groups.new(name='Spine1.003')
for _i, _w in zip([25, 29, 30, 31, 32, 33, 34, 35, 36, 37, 38, 39, 40, 41, 42, 43, 44, 45, 46, 47, 48, 49, 50, 51, 52, 53, 54, 55, 56, 57, 58, 59, 60, 61, 62, 63, 64, 65, 66, 67, 68, 69, 70, 71, 72, 73, 74, 75, 76, 77, 78, 79, 80, 81, 82, 83, 84, 85, 86, 87, 88, 89, 90, 91, 282, 283, 290, 291, 292, 293, 294, 295, 296, 297, 298, 299, 300, 301, 302, 303, 304, 305, 306, 307, 308, 309, 310, 311, 312, 313, 314, 315, 316, 317, 318, 319, 320, 321, 322, 323, 324, 325, 326, 327, 328, 329, 330, 331, 332, 333, 334, 335, 336, 337, 338, 339, 340, 341, 342, 343, 344, 345, 346, 347, 348, 349, 350, 351, 352, 353, 354, 355, 356, 357, 358, 359, 360, 361, 362, 363, 364, 365, 366], [0.04136, 0.2632, 0.1819, 0.9663, 0.9671, 0.9842, 0.9673, 0.9186, 0.8258, 0.9316, 0.9262, 0.9539, 0.9132, 0.9647, 0.9828, 0.9875, 0.9744, 0.9695, 0.9748, 0.9951, 1.0, 1.0, 0.9924, 0.8348, 0.6502, 0.9764, 0.964, 0.9637, 0.9749, 1.0, 1.0, 1.0, 1.0, 1.0, 1.0, 1.0, 1.0, 1.0, 1.0, 1.0, 1.0, 1.0, 1.0, 1.0, 1.0, 1.0, 1.0, 1.0, 1.0, 1.0, 1.0, 1.0, 1.0, 1.0, 1.0, 1.0, 1.0, 1.0, 1.0, 1.0, 1.0, 1.0, 1.0, 1.0, 0.04136, 0.01743, 0.2632, 0.1781, 0.1321, 0.1819, 0.7833, 0.9354, 0.9979, 0.9995, 0.9904, 0.99, 1.0, 1.0, 1.0, 1.0, 0.9668, 0.9671, 0.9842, 0.968, 0.9187, 0.8258, 0.9316, 0.9263, 0.954, 0.9132, 0.9648, 0.9829, 0.9875, 0.9744, 0.9695, 0.9748, 0.9951, 1.0, 1.0, 0.9924, 0.6699, 0.9176, 0.8348, 0.6502, 0.9764, 0.964, 0.9637, 0.9749, 1.0, 1.0, 1.0, 1.0, 1.0, 1.0, 1.0, 1.0, 1.0, 1.0, 1.0, 1.0, 1.0, 1.0, 1.0, 1.0, 1.0, 1.0, 1.0, 1.0, 1.0, 1.0, 1.0, 1.0, 1.0, 1.0, 1.0, 1.0, 1.0, 1.0, 1.0, 1.0, 1.0, 1.0, 1.0]): _vg.add([_i], _w, 'REPLACE')
_vg = ob_beetle.vertex_groups.new(name='MidLeg1.L')
for _i, _w in zip([92, 93, 94, 95, 96, 97, 98, 99, 100, 101, 102, 103, 104, 105, 106, 107, 108, 109, 110, 111, 112, 113, 114], [1.0, 0.994, 1.0, 0.9719, 0.9999, 0.9153, 0.9999, 0.9361, 1.0, 0.9728, 0.9998, 0.9997, 0.9985, 0.999, 0.9998, 0.7498, 0.8749, 0.4129, 0.2695, 0.5112, 0.0636, 0.008533, 0.03975]): _vg.add([_i], _w, 'REPLACE')
_vg = ob_beetle.vertex_groups.new(name='MidLeg2.L')
for _i, _w in zip([95, 97, 99, 101, 107, 108, 109, 110, 111, 112, 113, 114, 115, 116, 117, 118, 119, 120, 121, 122, 123, 124, 125, 126, 127, 128, 129, 130, 131, 132, 133, 134, 135, 136, 137, 138, 139, 140, 141], [0.006179, 0.08468, 0.06388, 0.004417, 0.2502, 0.1251, 0.5871, 0.7305, 0.4888, 0.9364, 0.9707, 0.9551, 0.9801, 0.9839, 0.9981, 0.9988, 0.9983, 0.9991, 0.9995, 0.9729, 0.9756, 0.9737, 0.9774, 0.9797, 0.9603, 0.9648, 0.9615, 0.9691, 0.9754, 0.1243, 0.1958, 0.1403, 0.2383, 0.3239, 0.01779, 0.03839, 0.02532, 0.05721, 0.0642]): _vg.add([_i], _w, 'REPLACE')
_vg = ob_beetle.vertex_groups.new(name='MidLeg3.L')
for _i, _w in zip([122, 124, 127, 128, 129, 130, 132, 133, 134, 135, 136, 137, 138, 139, 140, 141, 142], [0.003729, 0.002256, 0.02932, 0.02038, 0.02689, 0.01174, 0.8757, 0.8042, 0.8597, 0.7617, 0.6761, 0.9661, 0.9558, 0.9623, 0.9428, 0.9358, 0.998]): _vg.add([_i], _w, 'REPLACE')
_vg = ob_beetle.vertex_groups.new(name='BackLeg1.L')
for _i, _w in zip([143, 144, 145, 146, 147, 148, 149, 150, 151, 152, 153, 154, 155, 156, 157, 158, 159, 160, 161, 162, 163, 164, 167], [1.0, 0.9304, 1.0, 0.943, 1.0, 0.9615, 1.0, 0.9731, 1.0, 0.9571, 0.9991, 0.9992, 0.9996, 0.9997, 0.9993, 0.5462, 0.3601, 0.2429, 0.4982, 0.4972, 0.05554, 0.01864, 0.003917]): _vg.add([_i], _w, 'REPLACE')
_vg = ob_beetle.vertex_groups.new(name='BackLeg2.L')
for _i, _w in zip([144, 146, 148, 150, 152, 158, 159, 160, 161, 162, 163, 164, 165, 166, 167, 168, 169, 170, 171, 172, 173, 174, 175, 176, 177, 178, 179, 180, 181, 182, 183, 184, 185, 186, 187, 191, 192], [0.06962, 0.05696, 0.02694, 0.003813, 0.03575, 0.4538, 0.6399, 0.7571, 0.5018, 0.5028, 0.9445, 0.9657, 0.9936, 0.9773, 0.973, 0.9988, 0.9989, 0.9991, 0.999, 0.9989, 0.9778, 0.9777, 0.9736, 0.9711, 0.9746, 0.9726, 0.9709, 0.9617, 0.9553, 0.9639, 0.07584, 0.1458, 0.08627, 0.1718, 0.2941, 0.007784, 0.0247]): _vg.add([_i], _w, 'REPLACE')
_vg = ob_beetle.vertex_groups.new(name='BackLeg3.L')
for _i, _w in zip([175, 176, 177, 178, 179, 180, 181, 182, 183, 184, 185, 186, 187, 188, 189, 190, 191, 192, 193], [0.002573, 0.007688, 0.0007046, 0.004814, 0.008206, 0.02658, 0.03945, 0.0222, 0.9242, 0.8542, 0.9137, 0.8282, 0.7059, 0.9866, 0.9793, 0.9849, 0.9711, 0.9626, 0.9988]): _vg.add([_i], _w, 'REPLACE')
_vg = ob_beetle.vertex_groups.new(name='FrontLeg1.L')
for _i, _w in zip([194, 195, 196, 197, 198, 199, 200, 201, 202, 203, 204, 205, 206, 207, 208, 209, 210, 211, 212, 213, 214, 216], [1.0, 0.993, 1.0, 0.9641, 0.9999, 0.9109, 0.9999, 0.9386, 1.0, 0.9769, 0.9998, 0.9996, 0.9983, 0.999, 0.9998, 0.7301, 0.8524, 0.3919, 0.2709, 0.5091, 0.06486, 0.05194]): _vg.add([_i], _w, 'REPLACE')
_vg = ob_beetle.vertex_groups.new(name='FrontLeg2.L')
for _i, _w in zip([197, 199, 201, 209, 210, 211, 212, 213, 214, 215, 216, 217, 218, 219, 220, 221, 222, 223, 224, 225, 226, 227, 228, 229, 230, 231, 232, 233, 234, 235, 236, 237, 238, 239, 240, 241, 242, 243], [0.02173, 0.08906, 0.06139, 0.2699, 0.1476, 0.6081, 0.7291, 0.4909, 0.9351, 0.9787, 0.948, 0.9775, 0.9857, 0.998, 0.9992, 0.9978, 0.9986, 0.9996, 0.9714, 0.9786, 0.9691, 0.9739, 0.9813, 0.9571, 0.9733, 0.9522, 0.9617, 0.98, 0.1332, 0.2046, 0.1486, 0.2448, 0.3244, 0.02652, 0.04775, 0.03432, 0.06183, 0.06847]): _vg.add([_i], _w, 'REPLACE')
_vg = ob_beetle.vertex_groups.new(name='FrontLeg3.L')
for _i, _w in zip([0, 1, 2, 3, 6, 7, 8, 9, 12, 13, 15, 22, 23, 24, 25, 26, 27, 28, 29, 30, 31, 32, 33, 34, 35, 36, 37, 38, 39, 40, 41, 42, 43, 44, 45, 46, 47, 48, 49, 50, 51, 52, 53, 54, 55, 56, 57, 58, 59, 60, 61, 62, 63, 64, 65, 66, 67, 68, 69, 70, 71, 72, 73, 74, 75, 76, 77, 78, 79, 80, 81, 82, 83, 84, 85, 86, 87, 88, 89, 90, 91, 92, 94, 95, 96, 98, 100, 102, 103, 104, 105, 106, 143, 145, 147, 149, 151, 153, 154, 155, 156, 157, 194, 196, 198, 200, 202, 204, 205, 206, 207, 208, 224, 226, 227, 229, 230, 231, 232, 234, 235, 236, 237, 238, 239, 240, 241, 242, 243, 244, 245, 246, 251, 252, 253, 254, 263, 264, 266, 275, 276, 277, 279, 280, 282, 283, 284, 285, 286, 287, 288, 289, 290, 291, 292, 293, 294, 295, 296, 297, 298, 299, 300, 301, 302, 303, 305, 306, 309, 310, 313, 315, 316, 317, 318, 319, 320, 321, 322, 323, 324, 325, 326, 327, 332, 333, 334, 335, 340, 341, 342, 343, 346, 347, 349, 351, 353, 355, 357, 359, 360, 362, 363, 364, 365, 366, 367, 369, 371, 373, 375, 418, 420, 422, 424, 426, 469, 471, 473, 475, 477], [0.0, 0.0, 0.0, 0.0, 0.0, 0.0, 0.0, 0.0, 0.0, 0.0, 0.0, 0.0, 0.0, 0.0, 0.0, 0.0, 0.0, 0.0, 0.0, 0.0, 0.0, 0.0, 0.0, 0.0, 0.0, 0.0, 0.0, 0.0, 0.0, 0.0, 0.0, 0.0, 0.0, 0.0, 0.0, 0.0, 0.0, 0.0, 0.0, 0.0, 0.0, 0.0, 0.0, 0.0, 0.0, 0.0, 0.0, 0.0, 0.0, 0.0, 0.0, 0.0, 0.0, 0.0, 0.0, 0.0, 0.0, 0.0, 0.0, 0.0, 0.0, 0.0, 0.0, 0.0, 0.0, 0.0, 0.0, 0.0, 0.0, 0.0, 0.0, 0.0, 0.0, 0.0, 0.0, 0.0, 0.0, 0.0, 0.0, 0.0, 0.0, 0.0, 0.0, 0.0, 0.0, 0.0, 0.0, 0.0, 0.0, 0.0, 0.0, 0.0, 0.0, 0.0, 0.0, 0.0, 0.0, 0.0, 0.0, 0.0, 0.0, 0.0, 0.0, 0.0, 0.0, 0.0, 0.0, 0.0, 0.0, 0.0, 0.0, 0.0, 0.006701, 0.01143, 0.001902, 0.03566, 0.00334, 0.04548, 0.0265, 0.8668, 0.7954, 0.8514, 0.7552, 0.6755, 0.9617, 0.9511, 0.9578, 0.9382, 0.9315, 0.9973, 0.0, 0.0, 0.0, 0.0, 0.0, 0.0, 0.0, 0.0, 0.0, 0.0, 0.0, 0.0, 0.0, 0.0, 0.0, 0.0, 0.0, 0.0, 0.0, 0.0, 0.0, 0.0, 0.0, 0.0, 0.0, 0.0, 0.0, 0.0, 0.0, 0.0, 0.0, 0.0, 0.0, 0.0, 0.0, 0.0, 0.0, 0.0, 0.0, 0.0, 0.0, 0.0, 0.0, 0.0, 0.0, 0.0, 0.0, 0.0, 0.0, 0.0, 0.0, 0.0, 0.0, 0.0, 0.0, 0.0, 0.0, 0.0, 0.0, 0.0, 0.0, 0.0, 0.0, 0.0, 0.0, 0.0, 0.0, 0.0, 0.0, 0.0, 0.0, 0.0, 0.0, 0.0, 0.0, 0.0, 0.0, 0.0, 0.0, 0.0, 0.0, 0.0, 0.0, 0.0, 0.0, 0.0, 0.0, 0.0, 0.0, 0.0, 0.0]): _vg.add([_i], _w, 'REPLACE')
_vg = ob_beetle.vertex_groups.new(name='MidLeg1.R')
for _i, _w in zip([367, 368, 369, 370, 371, 372, 373, 374, 375, 376, 377, 378, 379, 380, 381, 382, 383, 384, 385, 386, 387, 388, 389], [1.0, 0.994, 1.0, 0.9719, 0.9999, 0.9153, 0.9999, 0.9361, 1.0, 0.9728, 0.9998, 0.9997, 0.9985, 0.999, 0.9998, 0.7498, 0.8749, 0.4129, 0.2695, 0.5112, 0.0636, 0.008533, 0.03975]): _vg.add([_i], _w, 'REPLACE')
_vg = ob_beetle.vertex_groups.new(name='MidLeg2.R')
for _i, _w in zip([370, 372, 374, 376, 382, 383, 384, 385, 386, 387, 388, 389, 390, 391, 392, 393, 394, 395, 396, 397, 398, 399, 400, 401, 402, 403, 404, 405, 406, 407, 408, 409, 410, 411, 412, 413, 414, 415, 416], [0.006179, 0.08468, 0.06388, 0.004417, 0.2502, 0.1251, 0.5871, 0.7305, 0.4888, 0.9364, 0.9707, 0.9551, 0.9801, 0.9839, 0.9981, 0.9988, 0.9983, 0.9991, 0.9995, 0.9729, 0.9756, 0.9737, 0.9774, 0.9797, 0.9603, 0.9648, 0.9615, 0.9691, 0.9754, 0.1243, 0.1958, 0.1403, 0.2383, 0.3239, 0.01779, 0.03839, 0.02532, 0.05721, 0.0642]): _vg.add([_i], _w, 'REPLACE')
_vg = ob_beetle.vertex_groups.new(name='MidLeg3.R')
for _i, _w in zip([397, 399, 402, 403, 404, 405, 407, 408, 409, 410, 411, 412, 413, 414, 415, 416, 417], [0.003729, 0.002256, 0.02932, 0.02038, 0.02689, 0.01174, 0.8757, 0.8042, 0.8597, 0.7617, 0.6761, 0.9661, 0.9558, 0.9623, 0.9428, 0.9358, 0.998]): _vg.add([_i], _w, 'REPLACE')
_vg = ob_beetle.vertex_groups.new(name='BackLeg1.R')
for _i, _w in zip([418, 419, 420, 421, 422, 423, 424, 425, 426, 427, 428, 429, 430, 431, 432, 433, 434, 435, 436, 437, 438, 439, 442], [1.0, 0.9304, 1.0, 0.943, 1.0, 0.9615, 1.0, 0.9731, 1.0, 0.9571, 0.9991, 0.9992, 0.9996, 0.9997, 0.9993, 0.5462, 0.3601, 0.2429, 0.4982, 0.4972, 0.05554, 0.01864, 0.003917]): _vg.add([_i], _w, 'REPLACE')
_vg = ob_beetle.vertex_groups.new(name='BackLeg2.R')
for _i, _w in zip([419, 421, 423, 425, 427, 433, 434, 435, 436, 437, 438, 439, 440, 441, 442, 443, 444, 445, 446, 447, 448, 449, 450, 451, 452, 453, 454, 455, 456, 457, 458, 459, 460, 461, 462, 466, 467], [0.06962, 0.05696, 0.02694, 0.003813, 0.03575, 0.4538, 0.6399, 0.7571, 0.5018, 0.5028, 0.9445, 0.9657, 0.9936, 0.9773, 0.973, 0.9988, 0.9989, 0.9991, 0.999, 0.9989, 0.9778, 0.9777, 0.9736, 0.9711, 0.9746, 0.9726, 0.9709, 0.9617, 0.9553, 0.9639, 0.07584, 0.1458, 0.08627, 0.1718, 0.2941, 0.007784, 0.0247]): _vg.add([_i], _w, 'REPLACE')
_vg = ob_beetle.vertex_groups.new(name='BackLeg3.R')
for _i, _w in zip([450, 451, 452, 453, 454, 455, 456, 457, 458, 459, 460, 461, 462, 463, 464, 465, 466, 467, 468], [0.002573, 0.007688, 0.0007046, 0.004814, 0.008206, 0.02658, 0.03945, 0.0222, 0.9242, 0.8542, 0.9137, 0.8282, 0.7059, 0.9866, 0.9793, 0.9849, 0.9711, 0.9626, 0.9988]): _vg.add([_i], _w, 'REPLACE')
_vg = ob_beetle.vertex_groups.new(name='FrontLeg1.R')
for _i, _w in zip([469, 470, 471, 472, 473, 474, 475, 476, 477, 478, 479, 480, 481, 482, 483, 484, 485, 486, 487, 488, 489, 491], [1.0, 0.993, 1.0, 0.9641, 0.9999, 0.9109, 0.9999, 0.9386, 1.0, 0.9769, 0.9998, 0.9996, 0.9983, 0.999, 0.9998, 0.7301, 0.8524, 0.3919, 0.2709, 0.5091, 0.06486, 0.05194]): _vg.add([_i], _w, 'REPLACE')
_vg = ob_beetle.vertex_groups.new(name='FrontLeg2.R')
for _i, _w in zip([472, 474, 476, 484, 485, 486, 487, 488, 489, 490, 491, 492, 493, 494, 495, 496, 497, 498, 499, 500, 501, 502, 503, 504, 505, 506, 507, 508, 509, 510, 511, 512, 513, 514, 515, 516, 517, 518], [0.02173, 0.08906, 0.06139, 0.2699, 0.1476, 0.6081, 0.7291, 0.4909, 0.9351, 0.9787, 0.948, 0.9775, 0.9857, 0.998, 0.9992, 0.9978, 0.9986, 0.9996, 0.9714, 0.9786, 0.9691, 0.9739, 0.9813, 0.9571, 0.9733, 0.9522, 0.9617, 0.98, 0.1332, 0.2046, 0.1486, 0.2448, 0.3244, 0.02652, 0.04775, 0.03432, 0.06183, 0.06847]): _vg.add([_i], _w, 'REPLACE')
_vg = ob_beetle.vertex_groups.new(name='FrontLeg3.R')
for _i, _w in zip([0, 1, 12, 13, 15, 22, 25, 26, 27, 28, 29, 30, 31, 32, 33, 34, 35, 36, 37, 38, 39, 40, 41, 42, 43, 44, 45, 46, 47, 48, 49, 50, 51, 52, 53, 54, 55, 56, 57, 58, 59, 60, 61, 62, 63, 64, 65, 66, 67, 68, 69, 70, 71, 72, 73, 74, 75, 76, 77, 78, 79, 80, 81, 82, 83, 84, 85, 86, 87, 88, 89, 90, 91, 92, 94, 96, 98, 100, 143, 145, 147, 149, 151, 194, 196, 198, 200, 202, 204, 205, 206, 245, 246, 247, 248, 251, 252, 253, 254, 257, 258, 259, 260, 263, 264, 266, 275, 276, 277, 278, 279, 280, 281, 282, 283, 284, 285, 286, 287, 288, 289, 290, 291, 292, 293, 294, 295, 296, 297, 298, 299, 300, 301, 302, 303, 304, 305, 306, 307, 308, 309, 310, 311, 312, 313, 314, 315, 316, 317, 318, 319, 320, 321, 322, 323, 324, 325, 326, 327, 328, 329, 330, 331, 332, 333, 334, 335, 336, 337, 338, 339, 340, 341, 342, 343, 344, 345, 346, 347, 348, 349, 350, 351, 352, 353, 354, 355, 356, 357, 358, 359, 360, 361, 362, 363, 364, 365, 366, 367, 369, 370, 371, 373, 375, 377, 378, 379, 380, 381, 418, 420, 422, 424, 426, 428, 429, 430, 431, 432, 469, 471, 473, 475, 477, 479, 480, 481, 482, 483, 499, 501, 502, 504, 505, 506, 507, 509, 510, 511, 512, 513, 514, 515, 516, 517, 518, 519], [0.0, 0.0, 0.0, 0.0, 0.0, 0.0, 0.0, 0.0, 0.0, 0.0, 0.0, 0.0, 0.0, 0.0, 0.0, 0.0, 0.0, 0.0, 0.0, 0.0, 0.0, 0.0, 0.0, 0.0, 0.0, 0.0, 0.0, 0.0, 0.0, 0.0, 0.0, 0.0, 0.0, 0.0, 0.0, 0.0, 0.0, 0.0, 0.0, 0.0, 0.0, 0.0, 0.0, 0.0, 0.0, 0.0, 0.0, 0.0, 0.0, 0.0, 0.0, 0.0, 0.0, 0.0, 0.0, 0.0, 0.0, 0.0, 0.0, 0.0, 0.0, 0.0, 0.0, 0.0, 0.0, 0.0, 0.0, 0.0, 0.0, 0.0, 0.0, 0.0, 0.0, 0.0, 0.0, 0.0, 0.0, 0.0, 0.0, 0.0, 0.0, 0.0, 0.0, 0.0, 0.0, 0.0, 0.0, 0.0, 0.0, 0.0, 0.0, 0.0, 0.0, 0.0, 0.0, 0.0, 0.0, 0.0, 0.0, 0.0, 0.0, 0.0, 0.0, 0.0, 0.0, 0.0, 0.0, 0.0, 0.0, 0.0, 0.0, 0.0, 0.0, 0.0, 0.0, 0.0, 0.0, 0.0, 0.0, 0.0, 0.0, 0.0, 0.0, 0.0, 0.0, 0.0, 0.0, 0.0, 0.0, 0.0, 0.0, 0.0, 0.0, 0.0, 0.0, 0.0, 0.0, 0.0, 0.0, 0.0, 0.0, 0.0, 0.0, 0.0, 0.0, 0.0, 0.0, 0.0, 0.0, 0.0, 0.0, 0.0, 0.0, 0.0, 0.0, 0.0, 0.0, 0.0, 0.0, 0.0, 0.0, 0.0, 0.0, 0.0, 0.0, 0.0, 0.0, 0.0, 0.0, 0.0, 0.0, 0.0, 0.0, 0.0, 0.0, 0.0, 0.0, 0.0, 0.0, 0.0, 0.0, 0.0, 0.0, 0.0, 0.0, 0.0, 0.0, 0.0, 0.0, 0.0, 0.0, 0.0, 0.0, 0.0, 0.0, 0.0, 0.0, 0.0, 0.0, 0.0, 0.0, 0.0, 0.0, 0.0, 0.0, 0.0, 0.0, 0.0, 0.0, 0.0, 0.0, 0.0, 0.0, 0.0, 0.0, 0.0, 0.0, 0.0, 0.0, 0.0, 0.0, 0.0, 0.0, 0.0, 0.0, 0.0, 0.0, 0.0, 0.0, 0.006701, 0.01143, 0.001902, 0.03566, 0.00334, 0.04548, 0.0265, 0.8668, 0.7954, 0.8514, 0.7552, 0.6755, 0.9617, 0.9511, 0.9578, 0.9382, 0.9315, 0.9973]): _vg.add([_i], _w, 'REPLACE')
_m = ob_beetle.modifiers.new('Armature', 'ARMATURE')
_m.object = ob_armature
ob_sun.location = (-3.543, 2.177, 2.314)
ob_sun.rotation_euler = (0.5471, 0.2507, -4.343)
ob_sun.lineart.crease_threshold = 0.0

# ---- collection membership
col_collection_1.objects.link(ob_armature)
col_collection_1.objects.link(ob_beetle)
col_collection_2.objects.link(ob_sun)

# ---- scene / render settings (as saved in the file)
scene.frame_start = 230; scene.frame_end = 268; scene.frame_set(28)
scene.render.engine = 'CYCLES'
scene.render.resolution_percentage = 50
scene.render.dither_intensity = 0.0
scene.cycles.use_denoising = False
scene.cycles.samples = 128
scene.cycles.sampling_pattern = 'TABULATED_SOBOL'
scene.cycles.light_sampling_threshold = 0.0
scene.cycles.use_adaptive_sampling = False
scene.cycles.use_light_tree = False
scene.cycles.blur_glossy = 0.0
scene.cycles.sample_clamp_indirect = 0.0
scene.view_settings.view_transform = 'Standard'
bpy.context.view_layer.update()

# ---- added for rendering (the .blend has no active camera): camera
cam_auto = bpy.data.cameras.new('AutoCamera')
cam_auto.lens = 50.0
cam_auto.sensor_width = 36.0
cam_auto.clip_end = 1000.0
ob_auto_camera = bpy.data.objects.new('AutoCamera', cam_auto)
scene.collection.objects.link(ob_auto_camera)
ob_auto_camera.location = (11.6575, -15.0598, 10.2945)
ob_auto_camera.rotation_euler = (1.09748, -7.21219e-08, 0.694738)
scene.camera = ob_auto_camera
bpy.context.view_layer.update()
